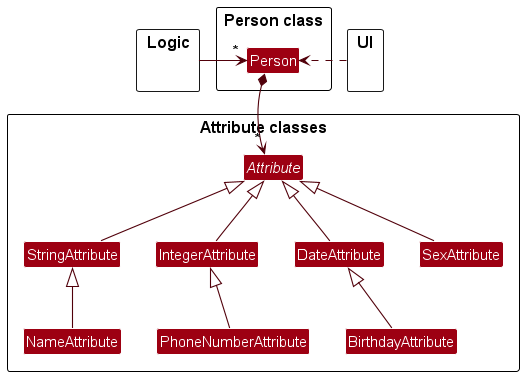

The diagram above was rendered by PlantUML. Its source (embedded in the PNG):
@startuml
!include style.puml
skinparam arrowThickness 1.1
skinparam arrowColor MODEL_COLOR_T4
skinparam classBackgroundColor MODEL_COLOR

package "Logic"{
}

package "UI"{
}

package "Person class"{
Class Person
}

package "Attribute classes"{
abstract Class Attribute
Class StringAttribute
Class IntegerAttribute
Class DateAttribute
Class BirthdayAttribute
Class NameAttribute
Class PhoneNumberAttribute
Class SexAttribute
}

Logic -> "*" Person
UI .> Person

Person *-down-> "*" Attribute

Attribute <|-- StringAttribute
Attribute <|-- IntegerAttribute
Attribute <|-- DateAttribute
Attribute <|-- SexAttribute

DateAttribute <|-- BirthdayAttribute
StringAttribute <|-- NameAttribute
IntegerAttribute <|-- PhoneNumberAttribute

Person -down[hidden]- Attribute
@enduml